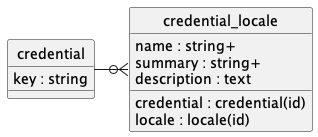

The diagram above was rendered by PlantUML. Its source (embedded in the PNG):
@startuml uml
skinparam monochrome true
skinparam linetype ortho
hide circle

entity credential {
    key : string
}

entity credential_locale {
    credential : credential(id)
    locale : locale(id)
    name : string+
    summary : string+
    description : text
}

credential -r-o{ credential_locale

@enduml